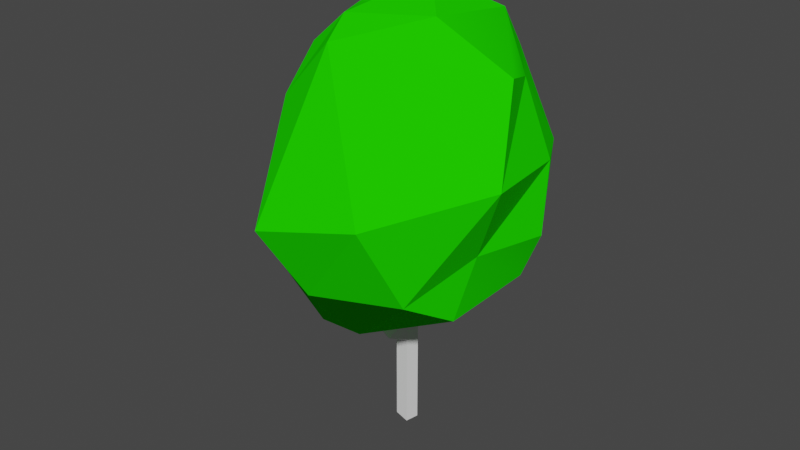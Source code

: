 # Source: BumpyTree.blend  (saved by Blender 2.92.15; exported with 4.5.12 LTS)
import bpy
from mathutils import Matrix  # noqa: F401  (used for matrix-valued properties, if any)

bpy.ops.wm.read_factory_settings(use_empty=True)
scene = bpy.context.scene
scene.name = 'Scene'

# ---- collections
col_collection = bpy.data.collections.new('Collection'); scene.collection.children.link(col_collection)

# ---- materials (node trees are filled in below, after node groups)
mat_green = bpy.data.materials.new('GREEN')
mat_green.use_transparent_shadow = False
mat_green.diffuse_color = (0.01379, 0.8, 0.0, 1.0)
mat_brown = bpy.data.materials.new('BROWN')
mat_brown.use_transparent_shadow = False

# ---- material node trees
mat_brown.use_nodes = True; mat_brown.node_tree.nodes.clear()
_N = mat_brown.node_tree.nodes; _L = mat_brown.node_tree.links
n0 = _N.new('ShaderNodeBsdfPrincipled'); n0.name = 'Principled BSDF'; n0.location = (10, 300)
n0.distribution = 'GGX'
n0.subsurface_method = 'BURLEY'
n0.inputs[3].default_value = 1.45
n0.inputs[27].default_value = (0.0, 0.0, 0.0, 1.0)
n0.inputs[28].default_value = 1.0
n1 = _N.new('ShaderNodeOutputMaterial'); n1.name = 'Material Output'; n1.location = (300, 300)
_L.new(n0.outputs[0], n1.inputs[0])
n1.is_active_output = True

# ---- world
world_world = bpy.data.worlds.new('World'); scene.world = world_world
world_world.use_nodes = True; world_world.node_tree.nodes.clear()
_N = world_world.node_tree.nodes; _L = world_world.node_tree.links
n0 = _N.new('ShaderNodeOutputWorld'); n0.name = 'World Output'; n0.location = (300, 300)
n1 = _N.new('ShaderNodeBackground'); n1.name = 'Background'; n1.location = (10, 300)
n1.inputs[0].default_value = (0.05088, 0.05088, 0.05088, 1.0)
_L.new(n1.outputs[0], n0.inputs[0])
n0.is_active_output = True
world_world.color = (0.05088, 0.05088, 0.05088)
world_world.use_sun_shadow = False
world_world.sun_shadow_jitter_overblur = 0.0

# ---- meshes
me_tree_round = bpy.data.meshes.new('tree-round')
me_tree_round.from_pydata([(-12.36, -33.14, 9.443), (-24.79, -39.35, 18.48), (-20.02, -33.55, 33.06), (-4.669, -39.31, 33.08), (0.07151, -37.58, 18.48), (-12.39, 275.6, 9.519), (-25.1, 275.6, 18.53), (-20.08, 275.5, 33.41), (-4.147, 275.2, 33.98), (0.2386, 275.4, 18.83), (92.34, 215.1, 157.1), (6.69, 496.1, 140.0), (-143.8, 379.7, -19.92), (-133.9, 219.5, -18.68), (-86.37, 247.2, -73.37), (22.47, 480.4, 180.6), (-24.51, 154.3, 150.7), (20.74, 150.1, 143.3), (-10.58, 205.3, 185.6), (-85.38, 167.0, 71.14), (-104.2, 195.2, 137.1), (-145.2, 215.5, 50.57), (-45.72, 411.8, 169.3), (-90.93, 399.4, 101.3), (-119.5, 380.2, 44.19), (-91.1, 434.2, -28.71), (-70.0, 436.3, 59.41), (-41.68, 457.1, 131.8), (76.56, 493.7, 90.6), (22.04, 512.1, 29.04), (70.6, 476.0, -29.3), (55.61, 421.3, -82.53), (-84.44, 421.7, -73.2), (-5.005, 512.1, 47.56), (140.2, 437.4, 53.07), (-37.01, 463.6, -69.84), (14.68, 463.5, -69.84), (110.7, 415.9, -12.02), (-140.6, 296.2, -48.95), (-165.5, 304.3, 34.62), (-106.3, 316.0, 116.2), (-23.04, 297.7, 241.5), (81.98, 317.7, 213.2), (164.0, 342.4, 100.1), (-94.99, 332.3, -106.9), (142.6, 331.7, -17.43), (-47.89, 380.4, -140.7), (95.1, 316.1, -99.61), (118.0, 246.9, 70.57), (107.9, 179.0, -27.62), (105.1, 174.5, 90.88), (141.0, 245.7, -12.32), (-5.721, 119.2, 25.77), (-76.53, 164.5, -33.61), (-61.79, 205.0, -108.8), (-26.31, 201.6, -123.5), (-54.81, 271.3, -136.7), (33.07, 222.2, -104.1), (-21.0, 75.63, 28.89), (-20.07, 92.08, 25.99), (-3.933, 73.33, 27.21), (-4.006, 100.8, 28.28), (-10.71, 150.6, 95.6), (-21.18, 95.82, 58.41), (-3.539, 97.03, 67.2), (-11.97, 55.51, 10.18), (-19.58, 75.41, 3.411), (-10.88, 85.47, 7.67), (-17.31, 83.62, 5.638), (-24.99, 62.13, 18.1), (-26.53, 78.93, 9.411), (-25.06, 92.63, 18.22), (-21.79, 84.82, 11.33), (-22.34, 103.3, 52.03), (-1.808, 103.7, 43.8)], [], [(4, 9, 8, 3), (2, 7, 6, 1), (0, 5, 9, 4), (3, 8, 7, 2), (1, 6, 5, 0), (30, 37, 31), (36, 29, 30), (31, 47, 46), (19, 21, 53), (11, 29, 33), (43, 42, 10), (40, 41, 22), (39, 38, 21), (23, 40, 22), (56, 55, 54), (49, 52, 55), (39, 40, 24), (19, 53, 52), (44, 56, 14), (54, 52, 53), (50, 49, 48), (28, 30, 29), (22, 41, 15), (56, 54, 14), (32, 44, 38), (45, 51, 47), (56, 57, 55), (20, 18, 41), (20, 21, 19), (35, 46, 32), (21, 13, 53), (27, 22, 11), (14, 53, 13), (40, 21, 20), (48, 51, 45), (28, 15, 34), (12, 38, 39), (32, 46, 44), (43, 45, 37), (24, 12, 39), (20, 19, 16), (41, 18, 42), (28, 29, 11), (35, 36, 46), (16, 52, 17), (23, 22, 27), (25, 33, 35), (46, 56, 44), (39, 21, 40), (15, 28, 11), (45, 47, 37), (38, 13, 21), (30, 31, 36), (52, 49, 50), (10, 48, 43), (25, 32, 12), (49, 57, 51), (46, 47, 56), (32, 38, 12), (29, 36, 35), (11, 22, 15), (26, 33, 25), (54, 55, 52), (33, 29, 35), (23, 24, 40), (47, 51, 57), (26, 23, 27), (27, 11, 33), (49, 51, 48), (19, 52, 16), (26, 24, 23), (50, 10, 17), (57, 49, 55), (28, 34, 30), (38, 44, 14), (32, 25, 35), (27, 33, 26), (26, 25, 24), (31, 46, 36), (10, 50, 48), (53, 14, 54), (25, 12, 24), (16, 17, 18), (34, 37, 30), (34, 43, 37), (43, 48, 45), (14, 13, 38), (20, 16, 18), (15, 43, 34), (47, 57, 56), (40, 20, 41), (18, 17, 10), (15, 42, 43), (17, 52, 50), (41, 42, 15), (31, 37, 47), (18, 10, 42), (58, 63, 73, 59), (59, 73, 74, 61), (61, 74, 64, 60), (60, 64, 63, 58), (59, 61, 60, 58), (62, 73, 63), (62, 64, 74), (62, 63, 64), (64, 74, 63), (65, 66, 68, 67), (67, 68, 72, 71), (71, 72, 70, 69), (69, 70, 66, 65), (67, 71, 69, 65), (72, 68, 66, 70), (62, 73, 74), (74, 73, 63), (70, 66, 68), (70, 68, 72), (72, 68, 67), (72, 67, 71), (72, 71, 70), (71, 69, 70), (70, 66, 72), (72, 66, 65), (71, 67, 65), (71, 72, 65), (69, 71, 65), (4, 1, 0), (3, 1, 4), (3, 2, 1), (6, 7, 5), (8, 9, 7), (7, 9, 5)])
me_tree_round.polygons.foreach_set('use_smooth', [1, 1, 1, 1, 1, 1, 1, 1, 1, 1, 1, 1, 1, 1, 1, 1, 1, 1, 1, 1, 1, 1, 1, 1, 1, 1, 1, 1, 1, 1, 1, 1, 1, 1, 1, 1, 1, 1, 1, 1, 1, 1, 1, 1, 1, 1, 1, 1, 1, 1, 1, 1, 1, 1, 1, 1, 1, 1, 1, 1, 1, 1, 1, 1, 1, 1, 1, 1, 1, 1, 1, 1, 1, 1, 1, 1, 1, 1, 1, 1, 1, 1, 1, 1, 1, 1, 1, 1, 1, 1, 1, 1, 1, 1, 1, 1, 1, 0, 0, 0, 0, 0, 0, 0, 0, 0, 0, 0, 0, 0, 0, 0, 0, 0, 0, 0, 0, 0, 0, 0, 0, 0, 0, 0, 0, 0, 0, 0, 0, 0, 0])
me_tree_round.polygons.foreach_set('material_index', [1, 1, 1, 1, 1, 0, 0, 0, 0, 0, 0, 0, 0, 0, 0, 0, 0, 0, 0, 0, 0, 0, 0, 0, 0, 0, 0, 0, 0, 0, 0, 0, 0, 0, 0, 0, 0, 0, 0, 0, 0, 0, 0, 0, 0, 0, 0, 0, 0, 0, 0, 0, 0, 0, 0, 0, 0, 0, 0, 0, 0, 0, 0, 0, 0, 0, 0, 0, 0, 0, 0, 0, 0, 0, 0, 0, 0, 0, 0, 0, 0, 0, 0, 0, 0, 0, 0, 0, 0, 0, 0, 0, 0, 0, 0, 0, 0, 1, 1, 1, 1, 1, 1, 1, 1, 1, 1, 1, 1, 1, 1, 1, 1, 1, 1, 1, 1, 1, 1, 1, 1, 1, 1, 1, 1, 1, 1, 1, 1, 1, 1])
_k = set([(0, 5), (1, 6), (2, 7), (3, 8), (4, 9), (10, 17), (10, 18), (10, 42), (10, 43), (10, 48), (10, 50), (11, 15), (11, 22), (11, 27), (11, 28), (11, 29), (12, 24), (12, 25), (12, 32), (12, 38), (12, 39), (13, 14), (13, 21), (13, 38), (13, 53), (14, 38), (14, 44), (14, 53), (14, 54), (14, 56), (15, 22), (15, 28), (15, 34), (15, 41), (15, 42), (15, 43), (16, 17), (16, 18), (16, 19), (16, 20), (16, 52), (17, 18), (17, 50), (17, 52), (18, 20), (18, 41), (18, 42), (19, 20), (19, 21), (19, 52), (19, 53), (20, 21), (20, 40), (20, 41), (21, 38), (21, 39), (21, 40), (22, 23), (22, 27), (22, 40), (22, 41), (23, 24), (23, 26), (23, 27), (23, 40), (24, 26), (24, 39), (24, 40), (25, 26), (25, 32), (25, 33), (25, 35), (26, 27), (26, 33), (27, 33), (28, 29), (28, 30), (28, 34), (29, 30), (29, 33), (29, 36), (30, 31), (30, 36), (30, 37), (31, 36), (31, 37), (31, 46), (31, 47), (32, 35), (32, 38), (32, 44), (32, 46), (33, 35), (34, 37), (34, 43), (35, 36), (35, 46), (36, 46), (37, 43), (37, 45), (37, 47), (38, 39), (38, 44), (39, 40), (40, 41), (41, 42), (42, 43), (43, 45), (43, 48), (44, 46), (44, 56), (45, 47), (45, 48), (45, 51), (46, 47), (46, 56), (47, 51), (47, 56), (47, 57), (48, 50), (48, 51), (49, 50), (49, 51), (49, 52), (49, 55), (49, 57), (50, 52), (51, 57), (52, 53), (52, 54), (52, 55), (53, 54), (54, 55), (54, 56), (55, 56), (55, 57), (56, 57)])
me_tree_round.attributes.new('sharp_edge', 'BOOLEAN', 'EDGE').data.foreach_set('value', [ (min(e.vertices), max(e.vertices)) in _k for e in me_tree_round.edges])
_uv = me_tree_round.uv_layers.new(name='UVMap')
_uv.uv.foreach_set('vector', [0.5039, 0.924, 0.001085, 0.924, 0.001085, 0.899, 0.5039, 0.899, 0.5039, 0.9989, 0.001085, 0.9989, 0.001085, 0.9739, 0.5039, 0.9739, 0.5039, 0.949, 0.001085, 0.949, 0.001085, 0.924, 0.5039, 0.924, 0.5039, 0.899, 0.001085, 0.899, 0.001085, 0.8741, 0.5039, 0.8741, 0.5039, 0.9739, 0.001085, 0.9739, 0.001085, 0.949, 0.5039, 0.949, 0.8, 0.6172, 0.8001, 0.4165, 0.7187, 0.5129, 0.6842, 0.6902, 0.7485, 0.7914, 0.8, 0.6172, 0.7187, 0.5129, 0.6035, 0.2838, 0.4906, 0.5544, 0.001652, 0.2551, 0.00115, 0.4563, 0.00156, 0.2552, 0.6843, 0.69, 0.7485, 0.7914, 0.6422, 0.8713, 0.6707, 0.2335, 0.5604, 0.3162, 0.4166, 0.1086, 0.1989, 0.5877, 0.4019, 0.435, 0.5351, 0.614, 0.1062, 0.6576, 0.1306, 0.6392, 0.00115, 0.4563, 0.3854, 0.7633, 0.1989, 0.5877, 0.5351, 0.614, 0.3127, 0.3162, 0.2375, 0.09182, 0.118, 0.1816, 0.3397, 0.001124, 0.106, 0.04128, 0.2375, 0.09182, 0.1062, 0.6576, 0.1989, 0.5877, 0.2689, 0.8156, 0.001652, 0.2551, 0.00156, 0.2552, 0.106, 0.04128, 0.2424, 0.5551, 0.3127, 0.3162, 0.08353, 0.3588, 0.118, 0.1816, 0.106, 0.04128, 0.00156, 0.2552, 0.3398, 0.001085, 0.3397, 0.001124, 0.5317, 0.05774, 0.8001, 0.6171, 0.8, 0.6172, 0.7485, 0.7914, 0.5351, 0.614, 0.4019, 0.435, 0.7188, 0.5128, 0.3127, 0.3162, 0.118, 0.1816, 0.08353, 0.3588, 0.3852, 0.7635, 0.2424, 0.5551, 0.1306, 0.6392, 0.6946, 0.2156, 0.5317, 0.05775, 0.6035, 0.2838, 0.3127, 0.3162, 0.4166, 0.1087, 0.2375, 0.09182, 0.08371, 0.3587, 0.2683, 0.2566, 0.4019, 0.435, 0.08371, 0.3587, 0.00115, 0.4563, 0.001652, 0.2551, 0.5644, 0.7802, 0.4906, 0.5544, 0.3852, 0.7635, 0.00115, 0.4563, 0.001085, 0.4564, 0.00156, 0.2552, 0.5646, 0.78, 0.5351, 0.614, 0.6843, 0.69, 0.08353, 0.3588, 0.00156, 0.2552, 0.001085, 0.4564, 0.1989, 0.5877, 0.00115, 0.4563, 0.08371, 0.3587, 0.5317, 0.05774, 0.5317, 0.05775, 0.6946, 0.2156, 0.8001, 0.6171, 0.7188, 0.5128, 0.8001, 0.4165, 0.2688, 0.8157, 0.1306, 0.6392, 0.1062, 0.6576, 0.3852, 0.7635, 0.4906, 0.5544, 0.2424, 0.5551, 0.6707, 0.2335, 0.6946, 0.2156, 0.8001, 0.4165, 0.2689, 0.8156, 0.2688, 0.8157, 0.1062, 0.6576, 0.08371, 0.3587, 0.001652, 0.2551, 0.1181, 0.1815, 0.4019, 0.435, 0.2683, 0.2566, 0.5604, 0.3162, 0.8001, 0.6171, 0.7485, 0.7914, 0.6843, 0.69, 0.5644, 0.7802, 0.6842, 0.6902, 0.4906, 0.5544, 0.1181, 0.1815, 0.106, 0.04128, 0.2376, 0.09171, 0.3854, 0.7633, 0.5351, 0.614, 0.5646, 0.78, 0.4612, 0.8719, 0.6422, 0.8713, 0.5644, 0.7802, 0.4906, 0.5544, 0.3127, 0.3162, 0.2424, 0.5551, 0.1062, 0.6576, 0.00115, 0.4563, 0.1989, 0.5877, 0.7188, 0.5128, 0.8001, 0.6171, 0.6843, 0.69, 0.6946, 0.2156, 0.6035, 0.2838, 0.8001, 0.4165, 0.1306, 0.6392, 0.001085, 0.4564, 0.00115, 0.4563, 0.8, 0.6172, 0.7187, 0.5129, 0.6842, 0.6902, 0.106, 0.04128, 0.3397, 0.001124, 0.3398, 0.001085, 0.4166, 0.1086, 0.5317, 0.05774, 0.6707, 0.2335, 0.4612, 0.8719, 0.3852, 0.7635, 0.2688, 0.8157, 0.3397, 0.001124, 0.4166, 0.1087, 0.5317, 0.05775, 0.4906, 0.5544, 0.6035, 0.2838, 0.3127, 0.3162, 0.3852, 0.7635, 0.1306, 0.6392, 0.2688, 0.8157, 0.7485, 0.7914, 0.6842, 0.6902, 0.5644, 0.7802, 0.6843, 0.69, 0.5351, 0.614, 0.7188, 0.5128, 0.4613, 0.8718, 0.6422, 0.8713, 0.4612, 0.8719, 0.118, 0.1816, 0.2375, 0.09182, 0.106, 0.04128, 0.6422, 0.8713, 0.7485, 0.7914, 0.5644, 0.7802, 0.3854, 0.7633, 0.2689, 0.8156, 0.1989, 0.5877, 0.6035, 0.2838, 0.5317, 0.05775, 0.4166, 0.1087, 0.4613, 0.8718, 0.3854, 0.7633, 0.5646, 0.78, 0.5646, 0.78, 0.6843, 0.69, 0.6422, 0.8713, 0.3397, 0.001124, 0.5317, 0.05775, 0.5317, 0.05774, 0.001652, 0.2551, 0.106, 0.04128, 0.1181, 0.1815, 0.4613, 0.8718, 0.2689, 0.8156, 0.3854, 0.7633, 0.3398, 0.001085, 0.4166, 0.1086, 0.2376, 0.09171, 0.4166, 0.1087, 0.3397, 0.001124, 0.2375, 0.09182, 0.8001, 0.6171, 0.8001, 0.4165, 0.8, 0.6172, 0.1306, 0.6392, 0.2424, 0.5551, 0.08353, 0.3588, 0.3852, 0.7635, 0.4612, 0.8719, 0.5644, 0.7802, 0.5646, 0.78, 0.6422, 0.8713, 0.4613, 0.8718, 0.4613, 0.8718, 0.4612, 0.8719, 0.2689, 0.8156, 0.7187, 0.5129, 0.4906, 0.5544, 0.6842, 0.6902, 0.4166, 0.1086, 0.3398, 0.001085, 0.5317, 0.05774, 0.00156, 0.2552, 0.08353, 0.3588, 0.118, 0.1816, 0.4612, 0.8719, 0.2688, 0.8157, 0.2689, 0.8156, 0.1181, 0.1815, 0.2376, 0.09171, 0.2683, 0.2566, 0.8001, 0.4165, 0.8001, 0.4165, 0.8, 0.6172, 0.8001, 0.4165, 0.6707, 0.2335, 0.8001, 0.4165, 0.6707, 0.2335, 0.5317, 0.05774, 0.6946, 0.2156, 0.08353, 0.3588, 0.001085, 0.4564, 0.1306, 0.6392, 0.08371, 0.3587, 0.1181, 0.1815, 0.2683, 0.2566, 0.7188, 0.5128, 0.6707, 0.2335, 0.8001, 0.4165, 0.6035, 0.2838, 0.4166, 0.1087, 0.3127, 0.3162, 0.1989, 0.5877, 0.08371, 0.3587, 0.4019, 0.435, 0.2683, 0.2566, 0.2376, 0.09171, 0.4166, 0.1086, 0.7188, 0.5128, 0.5604, 0.3162, 0.6707, 0.2335, 0.2376, 0.09171, 0.106, 0.04128, 0.3398, 0.001085, 0.4019, 0.435, 0.5604, 0.3162, 0.7188, 0.5128, 0.7187, 0.5129, 0.8001, 0.4165, 0.6035, 0.2838, 0.2683, 0.2566, 0.4166, 0.1086, 0.5604, 0.3162, 0.375, 0.0, 0.625, 0.0, 0.625, 0.25, 0.375, 0.25, 0.375, 0.25, 0.625, 0.25, 0.625, 0.5, 0.375, 0.5, 0.375, 0.5, 0.625, 0.5, 0.625, 0.75, 0.375, 0.75, 0.375, 0.75, 0.625, 0.75, 0.625, 1.0, 0.375, 1.0, 0.125, 0.5, 0.375, 0.5, 0.375, 0.75, 0.125, 0.75, 0.6875, 0.5938, 0.875, 0.5, 0.875, 0.75, 0.6875, 0.5938, 0.625, 0.75, 0.625, 0.5, 0.6875, 0.5938, 0.875, 0.75, 0.625, 0.75, 0.0, 0.0, 0.0, 0.0, 0.0, 0.0, 0.375, 0.0, 0.625, 0.0, 0.625, 0.25, 0.375, 0.25, 0.375, 0.25, 0.625, 0.25, 0.625, 0.5, 0.375, 0.5, 0.375, 0.5, 0.625, 0.5, 0.625, 0.75, 0.375, 0.75, 0.375, 0.75, 0.625, 0.75, 0.625, 1.0, 0.375, 1.0, 0.125, 0.5, 0.375, 0.5, 0.375, 0.75, 0.125, 0.75, 0.625, 0.5, 0.875, 0.5, 0.875, 0.75, 0.625, 0.75, 0.0, 0.0, 0.0, 0.0, 0.0, 0.0, 0.0, 0.0, 0.0, 0.0, 0.0, 0.0, 0.0, 0.0, 0.0, 0.0, 0.0, 0.0, 0.0, 0.0, 0.0, 0.0, 0.0, 0.0, 0.0, 0.0, 0.0, 0.0, 0.0, 0.0, 0.0, 0.0, 0.0, 0.0, 0.0, 0.0, 0.0, 0.0, 0.0, 0.0, 0.0, 0.0, 0.0, 0.0, 0.0, 0.0, 0.0, 0.0, 0.0, 0.0, 0.0, 0.0, 0.0, 0.0, 0.0, 0.0, 0.0, 0.0, 0.0, 0.0, 0.0, 0.0, 0.0, 0.0, 0.0, 0.0, 0.0, 0.0, 0.0, 0.0, 0.0, 0.0, 0.0, 0.0, 0.0, 0.0, 0.0, 0.0, 0.0, 0.0, 0.0, 0.0, 0.0, 0.0, 0.0, 0.0, 0.0, 0.0, 0.0, 0.0, 0.0, 0.0, 0.0, 0.0, 0.0, 0.0, 0.0, 0.0, 0.0, 0.0, 0.0, 0.0, 0.0, 0.0, 0.0, 0.0, 0.0, 0.0, 0.0, 0.0, 0.0, 0.0, 0.0, 0.0])
me_tree_round.materials.append(mat_green)
me_tree_round.materials.append(mat_brown)
me_tree_round.use_remesh_fix_poles = True
me_tree_round.use_remesh_preserve_attributes = False
me_tree_round.use_mirror_vertex_groups = False
me_tree_round.update()
me_tree_round.normals_split_custom_set([tuple(v) for v in zip(*[iter([0.9561, -0.001639, 0.2931, 0.9561, -0.001639, 0.2931, 0.9561, -0.001639, 0.2931, 0.9561, -0.001639, 0.2931, -0.949, -0.000763, 0.3154, -0.949, -0.000763, 0.3154, -0.949, -0.000763, 0.3154, -0.949, -0.000763, 0.3154, 0.5908, 0.0004397, -0.8068, 0.5908, 0.0004397, -0.8068, 0.5908, 0.0004397, -0.8068, 0.5908, 0.0004397, -0.8068, -0.01914, -0.001996, 0.9998, -0.01914, -0.001996, 0.9998, -0.01914, -0.001996, 0.9998, -0.01914, -0.001996, 0.9998, -0.5831, -0.0001628, -0.8124, -0.5831, -0.0001628, -0.8124, -0.5831, -0.0001628, -0.8124, -0.5831, -0.0001628, -0.8124, 0.7533, 0.3408, -0.5624, 0.7533, 0.3408, -0.5624, 0.7533, 0.3408, -0.5624, 0.1239, 0.8868, -0.4453, 0.1239, 0.8868, -0.4453, 0.1239, 0.8868, -0.4453, 0.3809, 0.2857, -0.8793, 0.3809, 0.2857, -0.8793, 0.3809, 0.2857, -0.8793, -0.6222, -0.7821, -0.0341, -0.6577, -0.7487, -0.08326, -0.662, -0.7441, -0.08958, -0.5436, 0.8128, 0.2094, 0.1061, 0.982, 0.1565, -0.07073, 0.9814, 0.1787, 0.8122, -0.2145, 0.5425, 0.8122, -0.2145, 0.5425, 0.8122, -0.2145, 0.5425, -0.8031, 0.1961, 0.5627, -0.8031, 0.1961, 0.5627, -0.8031, 0.1961, 0.5627, -0.9319, -0.2592, -0.2536, -0.9319, -0.2592, -0.2536, -0.9319, -0.2592, -0.2536, -0.8275, 0.243, 0.5062, -0.8275, 0.243, 0.5062, -0.8275, 0.243, 0.5062, -0.3885, -0.3228, -0.863, -0.3885, -0.3228, -0.863, -0.3885, -0.3228, -0.863, 0.2115, -0.843, -0.4946, 0.2115, -0.843, -0.4946, 0.2115, -0.843, -0.4946, -0.7674, 0.4024, 0.4991, -0.7674, 0.4024, 0.4991, -0.7674, 0.4024, 0.4991, -0.5245, -0.851, -0.02422, -0.5245, -0.851, -0.02422, -0.5245, -0.851, -0.02422, -0.8106, -0.284, -0.5121, -0.8106, -0.284, -0.5121, -0.8106, -0.284, -0.5121, -0.1395, -0.8602, -0.4905, -0.1395, -0.8602, -0.4905, -0.1395, -0.8602, -0.4905, 0.9853, -0.17, 0.01621, 0.9276, -0.345, 0.1431, 0.9536, -0.2845, 0.09862, 0.4657, 0.8719, -0.1516, 0.4657, 0.8719, -0.1516, 0.4657, 0.8719, -0.1516, -0.5133, 0.3835, 0.7677, -0.5133, 0.3835, 0.7677, -0.5133, 0.3835, 0.7677, -0.8725, -0.1088, -0.4763, -0.8725, -0.1088, -0.4763, -0.8725, -0.1088, -0.4763, -0.8318, 0.2791, -0.4797, -0.8318, 0.2791, -0.4797, -0.8318, 0.2791, -0.4797, 0.8685, -0.04616, -0.4935, 0.8685, -0.04616, -0.4935, 0.8685, -0.04616, -0.4935, 0.3239, -0.04701, -0.9449, 0.3239, -0.04701, -0.9449, 0.3239, -0.04701, -0.9449, -0.3491, -0.5182, 0.7808, -0.3491, -0.5182, 0.7808, -0.3491, -0.5182, 0.7808, -0.6513, -0.747, 0.1332, -0.6513, -0.747, 0.1332, -0.6513, -0.747, 0.1332, -0.4871, 0.6023, -0.6324, -0.4871, 0.6023, -0.6324, -0.4871, 0.6023, -0.6324, -0.6577, -0.7487, -0.08326, -0.7039, -0.6933, -0.1545, -0.662, -0.7441, -0.08958, -0.5557, 0.5592, 0.6152, -0.5557, 0.5592, 0.6152, -0.5557, 0.5592, 0.6152, -0.5757, -0.409, -0.708, -0.5757, -0.409, -0.708, -0.5757, -0.409, -0.708, -0.8967, 0.0603, 0.4386, -0.8967, 0.0603, 0.4386, -0.8967, 0.0603, 0.4386, 0.9636, -0.002771, 0.2672, 0.9636, -0.002771, 0.2672, 0.9636, -0.002771, 0.2672, 0.7197, 0.4785, 0.503, 0.7197, 0.4785, 0.503, 0.7197, 0.4785, 0.503, -0.9543, 0.06453, -0.2917, -0.9543, 0.06453, -0.2917, -0.9543, 0.06453, -0.2917, -0.7427, 0.3113, -0.5929, -0.7427, 0.3113, -0.5929, -0.7427, 0.3113, -0.5929, 0.9121, 0.3585, -0.1986, 0.9121, 0.3585, -0.1986, 0.9121, 0.3585, -0.1986, -0.8297, 0.4639, 0.3106, -0.8297, 0.4639, 0.3106, -0.8297, 0.4639, 0.3106, -0.02498, -0.9199, 0.3913, -0.01851, -0.9301, 0.3669, -0.0211, -0.9258, 0.3774, 0.3111, -0.46, 0.8316, 0.3111, -0.46, 0.8316, 0.3111, -0.46, 0.8316, 0.1475, 0.9758, 0.1613, 0.1475, 0.9758, 0.1613, 0.1475, 0.9758, 0.1613, 0.001166, 0.6483, -0.7614, 0.001166, 0.6483, -0.7614, 0.001166, 0.6483, -0.7614, 0.1237, -0.5492, 0.8265, 0.1396, -0.551, 0.8227, 0.1157, -0.5484, 0.8282, -0.7839, 0.4361, 0.4421, -0.7839, 0.4361, 0.4421, -0.7839, 0.4361, 0.4421, -0.57, 0.8026, -0.1762, -0.57, 0.8026, -0.1762, -0.57, 0.8026, -0.1762, -0.5876, 0.007992, -0.8091, -0.5876, 0.007992, -0.8091, -0.5876, 0.007992, -0.8091, -0.8016, -0.07726, 0.5929, -0.8016, -0.07726, 0.5929, -0.8016, -0.07726, 0.5929, 0.2255, 0.935, 0.2736, 0.2255, 0.935, 0.2736, 0.2255, 0.935, 0.2736, 0.7879, 0.332, -0.5186, 0.7879, 0.332, -0.5186, 0.7879, 0.332, -0.5186, -0.9745, -0.1499, -0.167, -0.9745, -0.1499, -0.167, -0.9745, -0.1499, -0.167, 0.3845, 0.5875, -0.7121, 0.3845, 0.5875, -0.7121, 0.3845, 0.5875, -0.7121, 0.4572, -0.889, -0.02334, 0.4572, -0.889, -0.02334, 0.4572, -0.889, -0.02334, 0.8849, -0.4562, 0.09434, 0.8849, -0.4562, 0.09434, 0.8849, -0.4562, 0.09434, -0.7114, 0.6416, -0.2867, -0.7114, 0.6416, -0.2867, -0.7114, 0.6416, -0.2867, 0.6597, -0.1587, -0.7346, 0.6597, -0.1587, -0.7346, 0.6597, -0.1587, -0.7346, 0.2543, -0.05105, -0.9658, 0.2543, -0.05105, -0.9658, 0.2543, -0.05105, -0.9658, -0.729, 0.1994, -0.6548, -0.729, 0.1994, -0.6548, -0.729, 0.1994, -0.6548, -0.1753, 0.9212, -0.3474, 0.001636, 0.8973, -0.4414, -0.04065, 0.9064, -0.4205, -0.6606, 0.5774, 0.4798, -0.6606, 0.5774, 0.4798, -0.6606, 0.5774, 0.4798, -0.7368, 0.6567, 0.161, -0.7368, 0.6567, 0.161, -0.7368, 0.6567, 0.161, -0.2637, -0.8594, -0.4381, -0.2637, -0.8594, -0.4381, -0.2637, -0.8594, -0.4381, -0.2204, 0.9213, -0.3205, -0.1753, 0.9212, -0.3474, -0.04065, 0.9064, -0.4205, -0.899, 0.2321, 0.3714, -0.899, 0.2321, 0.3714, -0.899, 0.2321, 0.3714, 0.644, -0.3938, -0.6559, 0.644, -0.3938, -0.6559, 0.644, -0.3938, -0.6559, -0.7876, 0.6012, 0.1349, -0.7876, 0.6012, 0.1349, -0.7876, 0.6012, 0.1349, -0.6349, 0.7438, 0.209, -0.5436, 0.8128, 0.2094, -0.07073, 0.9814, 0.1787, 0.9276, -0.345, 0.1431, 0.846, -0.4752, 0.2416, 0.9536, -0.2845, 0.09862, 0.2742, -0.3867, 0.8805, 0.3237, -0.417, 0.8493, 0.3072, -0.4067, 0.8604, -0.7611, 0.626, 0.17, -0.7611, 0.626, 0.17, -0.7611, 0.626, 0.17, -0.02997, -0.8551, 0.5176, -0.03014, -0.8546, 0.5185, -0.03005, -0.8549, 0.518, 0.4245, -0.5453, -0.7228, 0.4245, -0.5453, -0.7228, 0.4245, -0.5453, -0.7228, 0.606, 0.782, -0.1454, 0.6955, 0.6631, -0.2768, 0.7169, 0.6225, -0.314, -0.6244, -0.3404, -0.703, -0.6244, -0.3404, -0.703, -0.6244, -0.3404, -0.703, -0.6202, 0.7261, -0.2968, -0.6202, 0.7261, -0.2968, -0.6202, 0.7261, -0.2968, -0.7472, 0.6566, 0.1031, -0.7472, 0.6566, 0.1031, -0.7472, 0.6566, 0.1031, -0.7611, 0.6266, 0.1675, -0.7213, 0.6606, 0.2082, -0.7237, 0.6587, 0.2059, 0.2633, 0.5033, -0.823, 0.2633, 0.5033, -0.823, 0.2633, 0.5033, -0.823, 0.9634, -0.1011, 0.2482, 0.9634, -0.1011, 0.2482, 0.9634, -0.1011, 0.2482, -0.9105, -0.2621, -0.3197, -0.9105, -0.2621, -0.3197, -0.9105, -0.2621, -0.3197, -0.7213, 0.6606, 0.2082, -0.6754, 0.6936, 0.2505, -0.7237, 0.6587, 0.2059, 0.003586, -0.9232, 0.3844, -0.01519, -0.9219, 0.3871, 0.03007, -0.924, 0.3813, 0.6955, 0.6631, -0.2768, 0.7859, 0.3851, -0.4838, 0.7169, 0.6225, -0.314, 0.908, 0.02006, -0.4185, 0.908, 0.02006, -0.4185, 0.908, 0.02006, -0.4185, 0.9081, -0.3982, -0.1292, 0.9081, -0.3982, -0.1292, 0.9081, -0.3982, -0.1292, -0.6211, -0.3336, -0.7092, -0.6211, -0.3336, -0.7092, -0.6211, -0.3336, -0.7092, -0.07796, -0.9316, 0.355, -0.04446, -0.9267, 0.3731, -0.0181, -0.9214, 0.3881, 0.7285, 0.4416, 0.5236, 0.7285, 0.4416, 0.5236, 0.7285, 0.4416, 0.5236, 0.2762, -0.1366, -0.9513, 0.2762, -0.1366, -0.9513, 0.2762, -0.1366, -0.9513, -0.8242, 0.08259, 0.5602, -0.8242, 0.08259, 0.5602, -0.8242, 0.08259, 0.5602, 0.1958, -0.8948, 0.4013, 0.1969, -0.8946, 0.401, 0.1979, -0.8946, 0.4008, 0.7081, 0.3783, 0.5963, 0.7081, 0.3783, 0.5963, 0.7081, 0.3783, 0.5963, -0.3198, -0.3756, 0.8699, -0.2941, -0.3628, 0.8842, -0.3496, -0.3906, 0.8516, 0.2037, 0.2632, 0.943, 0.2037, 0.2632, 0.943, 0.2037, 0.2632, 0.943, 0.7457, 0.3699, -0.5542, 0.7457, 0.3699, -0.5542, 0.7457, 0.3699, -0.5542, 0.2785, -0.4388, 0.8543, 0.2785, -0.4388, 0.8543, 0.2785, -0.4388, 0.8543, -0.9993, -0.02039, -0.03211, -0.9993, -0.02071, -0.03174, -0.9993, -0.02036, -0.03178, -0.9993, -0.02032, -0.03203, -0.1297, 0.8815, -0.4541, -0.1372, 0.8848, -0.4453, -0.1217, 0.8855, -0.4485, -0.1371, 0.8877, -0.4395, 0.998, -0.06023, -0.01779, 0.998, -0.06023, -0.01779, 0.998, -0.06023, -0.01779, 0.998, -0.06023, -0.01779, -0.1347, -0.8377, 0.5292, -0.1347, -0.8377, 0.5292, -0.1347, -0.8377, 0.5292, -0.1347, -0.8377, 0.5292, 0.02653, -0.04216, -0.9988, 0.02653, -0.04216, -0.9988, 0.02653, -0.04216, -0.9988, 0.02653, -0.04216, -0.9988, -0.9888, 0.103, 0.1075, -0.9864, 0.1161, 0.116, -0.9807, 0.1388, 0.1375, 0.992, 0.0815, 0.09651, 0.992, 0.0815, 0.09651, 0.992, 0.0815, 0.09651, -0.3662, -0.4736, 0.801, -0.3662, -0.4736, 0.801, -0.3662, -0.4736, 0.801, -0.1916, 0.9479, 0.2543, -0.1916, 0.9479, 0.2543, -0.1916, 0.9479, 0.2543, 0.4844, -0.04889, -0.8735, 0.4844, -0.04889, -0.8735, 0.4844, -0.04889, -0.8735, 0.4844, -0.04889, -0.8735, -0.2643, 0.6999, -0.6635, -0.2643, 0.6999, -0.6635, -0.2643, 0.6999, -0.6635, -0.2643, 0.6999, -0.6635, -0.991, 0.1293, -0.03529, -0.991, 0.1293, -0.03529, -0.991, 0.1293, -0.03529, -0.991, 0.1293, -0.03529, -0.653, -0.4264, -0.6259, -0.653, -0.4264, -0.6259, -0.653, -0.4264, -0.6259, -0.653, -0.4264, -0.6259, 0.5696, 0.02283, 0.8216, 0.5696, 0.02283, 0.8216, 0.5696, 0.02283, 0.8216, 0.5696, 0.02283, 0.8216, -0.5285, 0.4701, -0.7068, -0.5285, 0.4701, -0.7068, -0.5285, 0.4701, -0.7068, -0.5285, 0.4701, -0.7068, -0.1371, -0.7467, 0.6509, -0.1377, -0.7432, 0.6547, -0.1385, -0.7383, 0.6601, 0.1164, 0.7654, 0.633, 0.1174, 0.766, 0.632, 0.1268, 0.7717, 0.6232, 0.5024, -0.3523, 0.7896, 0.5024, -0.3523, 0.7896, 0.5024, -0.3523, 0.7896, 0.5462, -0.6223, 0.5608, 0.5462, -0.6223, 0.5608, 0.5462, -0.6223, 0.5608, 0.1649, -0.9308, 0.3263, 0.1649, -0.9308, 0.3263, 0.1649, -0.9308, 0.3263, 0.2932, -0.561, 0.7742, 0.2932, -0.561, 0.7742, 0.2932, -0.561, 0.7742, 0.3508, -0.533, 0.7699, 0.3508, -0.533, 0.7699, 0.3508, -0.533, 0.7699, 0.9855, 0.002934, -0.1694, 0.9855, 0.002934, -0.1694, 0.9855, 0.002934, -0.1694, 0.3723, -0.5444, 0.7516, 0.3723, -0.5444, 0.7516, 0.3723, -0.5444, 0.7516, -0.9402, -0.3195, 0.1176, -0.9402, -0.3195, 0.1176, -0.9402, -0.3195, 0.1176, -0.6106, -0.04398, -0.7907, -0.6106, -0.04398, -0.7907, -0.6106, -0.04398, -0.7907, -0.9451, -0.3128, -0.09461, -0.9451, -0.3128, -0.09461, -0.9451, -0.3128, -0.09461, -0.5191, 0.0022, -0.8547, -0.5191, 0.0022, -0.8547, -0.5191, 0.0022, -0.8547, 0.06121, -0.86, -0.5066, 0.06121, -0.86, -0.5066, 0.06121, -0.86, -0.5066, 0.07072, -0.993, -0.09486, 0.07072, -0.993, -0.09486, 0.07072, -0.993, -0.09486, -0.3162, -0.8416, 0.4379, -0.3162, -0.8416, 0.4379, -0.3162, -0.8416, 0.4379, 0.001497, 1.0, 0.001823, 0.001497, 1.0, 0.001823, 0.001497, 1.0, 0.001823, 0.0182, 0.9997, 0.01517, 0.0182, 0.9997, 0.01517, 0.0182, 0.9997, 0.01517, 0.01075, 0.9999, 0.004798, 0.01075, 0.9999, 0.004798, 0.01075, 0.9999, 0.004798])] * 3)])

# ---- objects
ob_tree_round = bpy.data.objects.new('tree-round', me_tree_round)

# ---- transforms, parenting, visibility, modifiers, constraints
ob_tree_round.location = (0.0, 0.0, 0.0)
ob_tree_round.rotation_euler = (1.571, -0.0, 0.0)
ob_tree_round.scale = (0.01, 0.01, 0.01)
ob_tree_round.color = (0.8, 0.8, 0.8, 1.0)
ob_tree_round.lineart.crease_threshold = 0.0

# ---- collection membership
col_collection.objects.link(ob_tree_round)

# ---- scene / render settings (as saved in the file)
scene.frame_start = 1; scene.frame_end = 250; scene.frame_set(3)
scene.render.engine = 'BLENDER_EEVEE_NEXT'
scene.cycles.use_denoising = False
scene.cycles.samples = 128
scene.cycles.sampling_pattern = 'TABULATED_SOBOL'
scene.cycles.use_adaptive_sampling = False
scene.cycles.use_light_tree = False
scene.view_settings.view_transform = 'Filmic'
bpy.context.view_layer.update()

# ---- added for rendering (the .blend has no active camera and no usable light): camera, sun
cam_auto = bpy.data.cameras.new('AutoCamera')
cam_auto.lens = 50.0
cam_auto.sensor_width = 36.0
cam_auto.clip_end = 1000.0
ob_auto_camera = bpy.data.objects.new('AutoCamera', cam_auto)
scene.collection.objects.link(ob_auto_camera)
ob_auto_camera.location = (6.90834, -8.80315, 7.89653)
ob_auto_camera.rotation_euler = (1.09748, -7.21219e-08, 0.694738)
scene.camera = ob_auto_camera
light_auto_sun = bpy.data.lights.new('AutoSun', 'SUN')
light_auto_sun.energy = 3.0
light_auto_sun.angle = 0.0523599
ob_auto_sun = bpy.data.objects.new('AutoSun', light_auto_sun)
scene.collection.objects.link(ob_auto_sun)
ob_auto_sun.rotation_euler = (0.872665, 0.174533, 0.523599)
bpy.context.view_layer.update()
